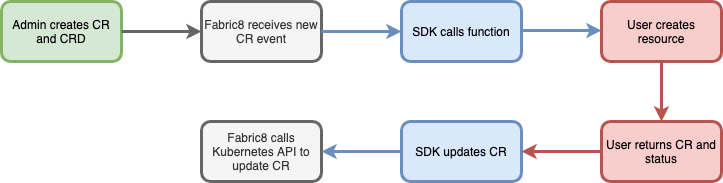

The diagram above was exported from draw.io. Its source (the exported page's mxGraphModel, read from the mxfile embedded in the PNG):
<mxGraphModel dx="946" dy="496" grid="1" gridSize="10" guides="1" tooltips="1" connect="1" arrows="1" fold="1" page="1" pageScale="1" pageWidth="826" pageHeight="1169" background="#ffffff" math="0" shadow="0">
  <root>
    <mxCell id="0" />
    <mxCell id="1" parent="0" />
    <mxCell id="O-vmKK9oeWXscdRudb7t-96" value="Admin creates CR and CRD" style="rounded=1;whiteSpace=wrap;html=1;fillColor=#d5e8d4;strokeColor=#82b366;strokeWidth=3;" parent="1" vertex="1">
      <mxGeometry x="40" y="100" width="120" height="60" as="geometry" />
    </mxCell>
    <mxCell id="O-vmKK9oeWXscdRudb7t-97" value="Fabric8 receives new CR event" style="rounded=1;whiteSpace=wrap;html=1;fillColor=#f5f5f5;strokeColor=#666666;fontColor=#333333;strokeWidth=3;" parent="1" vertex="1">
      <mxGeometry x="240" y="100" width="120" height="60" as="geometry" />
    </mxCell>
    <mxCell id="O-vmKK9oeWXscdRudb7t-99" value="SDK calls function" style="rounded=1;whiteSpace=wrap;html=1;fillColor=#dae8fc;strokeColor=#6c8ebf;strokeWidth=3;" parent="1" vertex="1">
      <mxGeometry x="440" y="100" width="120" height="60" as="geometry" />
    </mxCell>
    <mxCell id="O-vmKK9oeWXscdRudb7t-100" value="User creates resource" style="rounded=1;whiteSpace=wrap;html=1;fillColor=#f8cecc;strokeColor=#b85450;strokeWidth=3;" parent="1" vertex="1">
      <mxGeometry x="640" y="100" width="120" height="60" as="geometry" />
    </mxCell>
    <mxCell id="O-vmKK9oeWXscdRudb7t-101" value="User returns CR and status" style="rounded=1;whiteSpace=wrap;html=1;fillColor=#f8cecc;strokeColor=#b85450;strokeWidth=3;" parent="1" vertex="1">
      <mxGeometry x="640" y="220" width="120" height="60" as="geometry" />
    </mxCell>
    <mxCell id="O-vmKK9oeWXscdRudb7t-102" value="SDK updates CR" style="rounded=1;whiteSpace=wrap;html=1;fillColor=#dae8fc;strokeColor=#6c8ebf;strokeWidth=3;" parent="1" vertex="1">
      <mxGeometry x="440" y="220" width="120" height="60" as="geometry" />
    </mxCell>
    <mxCell id="O-vmKK9oeWXscdRudb7t-103" value="Fabric8 calls Kubernetes API to update CR" style="rounded=1;whiteSpace=wrap;html=1;fillColor=#f5f5f5;strokeColor=#666666;fontColor=#333333;strokeWidth=3;" parent="1" vertex="1">
      <mxGeometry x="240" y="220" width="120" height="60" as="geometry" />
    </mxCell>
    <mxCell id="O-vmKK9oeWXscdRudb7t-104" value="" style="endArrow=classic;html=1;exitX=1;exitY=0.5;exitDx=0;exitDy=0;entryX=0;entryY=0.5;entryDx=0;entryDy=0;strokeWidth=3;strokeColor=#666666;" parent="1" source="O-vmKK9oeWXscdRudb7t-96" target="O-vmKK9oeWXscdRudb7t-97" edge="1">
      <mxGeometry width="50" height="50" relative="1" as="geometry">
        <mxPoint x="170" y="130" as="sourcePoint" />
        <mxPoint x="230" y="130" as="targetPoint" />
      </mxGeometry>
    </mxCell>
    <mxCell id="O-vmKK9oeWXscdRudb7t-105" value="" style="endArrow=classic;html=1;exitX=1;exitY=0.5;exitDx=0;exitDy=0;entryX=0;entryY=0.5;entryDx=0;entryDy=0;strokeWidth=3;fillColor=#dae8fc;strokeColor=#6c8ebf;" parent="1" edge="1">
      <mxGeometry width="50" height="50" relative="1" as="geometry">
        <mxPoint x="360" y="130" as="sourcePoint" />
        <mxPoint x="440" y="130" as="targetPoint" />
      </mxGeometry>
    </mxCell>
    <mxCell id="O-vmKK9oeWXscdRudb7t-106" value="" style="endArrow=classic;html=1;exitX=0.5;exitY=1;exitDx=0;exitDy=0;entryX=0.5;entryY=0;entryDx=0;entryDy=0;strokeWidth=3;fillColor=#f8cecc;strokeColor=#b85450;" parent="1" source="O-vmKK9oeWXscdRudb7t-100" target="O-vmKK9oeWXscdRudb7t-101" edge="1">
      <mxGeometry width="50" height="50" relative="1" as="geometry">
        <mxPoint x="180" y="150" as="sourcePoint" />
        <mxPoint x="260" y="150" as="targetPoint" />
      </mxGeometry>
    </mxCell>
    <mxCell id="O-vmKK9oeWXscdRudb7t-107" value="" style="endArrow=classic;html=1;exitX=1;exitY=0.5;exitDx=0;exitDy=0;entryX=0;entryY=0.5;entryDx=0;entryDy=0;strokeWidth=3;fillColor=#dae8fc;strokeColor=#6c8ebf;" parent="1" edge="1">
      <mxGeometry width="50" height="50" relative="1" as="geometry">
        <mxPoint x="560" y="129" as="sourcePoint" />
        <mxPoint x="640" y="129" as="targetPoint" />
      </mxGeometry>
    </mxCell>
    <mxCell id="O-vmKK9oeWXscdRudb7t-108" value="" style="endArrow=classic;html=1;exitX=0;exitY=0.5;exitDx=0;exitDy=0;entryX=1;entryY=0.5;entryDx=0;entryDy=0;strokeWidth=3;fillColor=#f8cecc;strokeColor=#b85450;" parent="1" source="O-vmKK9oeWXscdRudb7t-101" target="O-vmKK9oeWXscdRudb7t-102" edge="1">
      <mxGeometry width="50" height="50" relative="1" as="geometry">
        <mxPoint x="200" y="170" as="sourcePoint" />
        <mxPoint x="280" y="170" as="targetPoint" />
      </mxGeometry>
    </mxCell>
    <mxCell id="O-vmKK9oeWXscdRudb7t-109" value="" style="endArrow=classic;html=1;entryX=1;entryY=0.5;entryDx=0;entryDy=0;exitX=0;exitY=0.5;exitDx=0;exitDy=0;strokeWidth=3;fillColor=#dae8fc;strokeColor=#6c8ebf;" parent="1" source="O-vmKK9oeWXscdRudb7t-102" target="O-vmKK9oeWXscdRudb7t-103" edge="1">
      <mxGeometry width="50" height="50" relative="1" as="geometry">
        <mxPoint x="430" y="250" as="sourcePoint" />
        <mxPoint x="290" y="180" as="targetPoint" />
      </mxGeometry>
    </mxCell>
  </root>
</mxGraphModel>